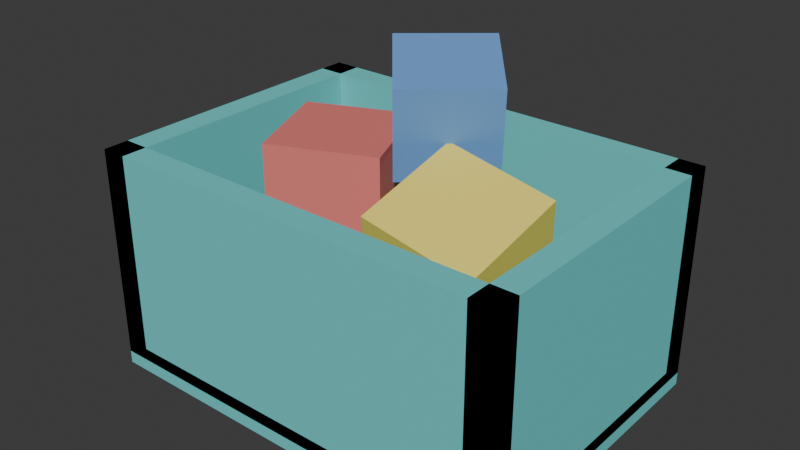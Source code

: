 # Source: KIDS_CaixaBrinquedos_v01.blend  (saved by Blender 4.2.66; exported with 4.5.12 LTS)
import bpy
from mathutils import Matrix  # noqa: F401  (used for matrix-valued properties, if any)

bpy.ops.wm.read_factory_settings(use_empty=True)
scene = bpy.context.scene
scene.name = 'Scene'

# ---- collections
col_collection = bpy.data.collections.new('Collection'); scene.collection.children.link(col_collection)
col_arte_quadrogrande_v01 = bpy.data.collections.new('ARTE_QuadroGrande_v01'); scene.collection.children.link(col_arte_quadrogrande_v01)
col_arte_espelho_v01 = bpy.data.collections.new('ARTE_Espelho_v01'); scene.collection.children.link(col_arte_espelho_v01)
col_arte_poster_v01 = bpy.data.collections.new('ARTE_Poster_v01'); scene.collection.children.link(col_arte_poster_v01)
col_arte_relogiosala_v01 = bpy.data.collections.new('ARTE_RelogioSala_v01'); scene.collection.children.link(col_arte_relogiosala_v01)
col_elet_videogame_v01 = bpy.data.collections.new('ELET_Videogame_v01'); scene.collection.children.link(col_elet_videogame_v01)
col_elet_caixasom_v01 = bpy.data.collections.new('ELET_CaixaSom_v01'); scene.collection.children.link(col_elet_caixasom_v01)
col_elet_notebook_v01 = bpy.data.collections.new('ELET_Notebook_v01'); scene.collection.children.link(col_elet_notebook_v01)
col_elet_ventilador_v01 = bpy.data.collections.new('ELET_Ventilador_v01'); scene.collection.children.link(col_elet_ventilador_v01)
col_kids_pelucia_v01 = bpy.data.collections.new('KIDS_Pelucia_v01'); scene.collection.children.link(col_kids_pelucia_v01)
col_kids_caixabrinquedos_v01 = bpy.data.collections.new('KIDS_CaixaBrinquedos_v01'); scene.collection.children.link(col_kids_caixabrinquedos_v01)

# ---- materials (node trees are filled in below, after node groups)
mat_polyroom_pbr_001 = bpy.data.materials.new('Polyroom_PBR.001')

# ---- material node trees
mat_polyroom_pbr_001.use_nodes = True; mat_polyroom_pbr_001.node_tree.nodes.clear()
_N = mat_polyroom_pbr_001.node_tree.nodes; _L = mat_polyroom_pbr_001.node_tree.links
n0 = _N.new('ShaderNodeBsdfPrincipled'); n0.name = 'Principled BSDF'; n0.location = (0, 0)
n0.inputs[2].default_value = 0.8
n1 = _N.new('ShaderNodeOutputMaterial'); n1.name = 'Material Output'; n1.location = (300, 0)
n2 = _N.new('ShaderNodeVertexColor'); n2.name = 'Color Attribute'; n2.location = (-300, 0)
n2.layer_name = 'Color'
_L.new(n0.outputs[0], n1.inputs[0])
_L.new(n2.outputs[0], n0.inputs[0])
n1.is_active_output = True

# ---- world
world_world = bpy.data.worlds.new('World'); scene.world = world_world
world_world.use_nodes = True; world_world.node_tree.nodes.clear()
_N = world_world.node_tree.nodes; _L = world_world.node_tree.links
n0 = _N.new('ShaderNodeOutputWorld'); n0.name = 'World Output'; n0.location = (300, 300)
n1 = _N.new('ShaderNodeBackground'); n1.name = 'Background'; n1.location = (10, 300)
n1.inputs[0].default_value = (0.05088, 0.05088, 0.05088, 1.0)
_L.new(n1.outputs[0], n0.inputs[0])
n0.is_active_output = True
world_world.color = (0.05088, 0.05088, 0.05088)
world_world.sun_shadow_jitter_overblur = 0.0

# ---- meshes
me_cube_005 = bpy.data.meshes.new('Cube.005')
me_cube_005.from_pydata([(-0.1346, -0.06518, 0.135), (-0.1346, -0.06518, 0.265), (-0.1852, 0.05456, 0.135), (-0.1852, 0.05456, 0.265), (-0.01482, -0.01456, 0.135), (-0.01482, -0.01456, 0.265), (-0.06544, 0.1052, 0.135), (-0.06544, 0.1052, 0.265), (-0.25, -0.18, 0.0), (-0.25, -0.18, 0.03), (-0.25, 0.18, 0.0), (-0.25, 0.18, 0.03), (0.25, -0.18, 0.0), (0.25, -0.18, 0.03), (0.25, 0.18, 0.0), (0.25, 0.18, 0.03), (-0.25, 0.15, 0.015), (-0.25, 0.15, 0.265), (-0.25, 0.18, 0.015), (-0.25, 0.18, 0.265), (0.25, 0.15, 0.015), (0.25, 0.15, 0.265), (0.25, 0.18, 0.015), (0.25, 0.18, 0.265), (-0.25, -0.18, 0.015), (-0.25, -0.18, 0.265), (-0.25, -0.15, 0.015), (-0.25, -0.15, 0.265), (0.25, -0.18, 0.015), (0.25, -0.18, 0.265), (0.25, -0.15, 0.015), (0.25, -0.15, 0.265), (-0.25, -0.18, 0.015), (-0.25, -0.18, 0.265), (-0.25, 0.18, 0.015), (-0.25, 0.18, 0.265), (-0.22, -0.18, 0.015), (-0.22, -0.18, 0.265), (-0.22, 0.18, 0.015), (-0.22, 0.18, 0.265), (0.22, -0.18, 0.015), (0.22, -0.18, 0.265), (0.22, 0.18, 0.015), (0.22, 0.18, 0.265), (0.25, -0.18, 0.015), (0.25, -0.18, 0.265), (0.25, 0.18, 0.015), (0.25, 0.18, 0.265), (0.02014, -0.07289, 0.1332), (0.04482, -0.1113, 0.2549), (0.02778, 0.05131, 0.1709), (0.05245, 0.01289, 0.2926), (0.1476, -0.07289, 0.1074), (0.1722, -0.1113, 0.2291), (0.1552, 0.05131, 0.1451), (0.1799, 0.01289, 0.2668), (0.00562, -0.0183, 0.2452), (0.0197, -0.03502, 0.353), (-0.06383, 0.06415, 0.267), (-0.04975, 0.04744, 0.3748), (0.08975, 0.05256, 0.2452), (0.1038, 0.03585, 0.353), (0.0203, 0.135, 0.267), (0.03438, 0.1183, 0.3748)], [], [(0, 1, 3, 2), (2, 3, 7, 6), (6, 7, 5, 4), (4, 5, 1, 0), (2, 6, 4, 0), (7, 3, 1, 5), (8, 9, 11, 10), (10, 11, 15, 14), (14, 15, 13, 12), (12, 13, 9, 8), (10, 14, 12, 8), (15, 11, 9, 13), (16, 17, 19, 18), (18, 19, 23, 22), (22, 23, 21, 20), (20, 21, 17, 16), (18, 22, 20, 16), (23, 19, 17, 21), (24, 25, 27, 26), (26, 27, 31, 30), (30, 31, 29, 28), (28, 29, 25, 24), (26, 30, 28, 24), (31, 27, 25, 29), (32, 33, 35, 34), (34, 35, 39, 38), (38, 39, 37, 36), (36, 37, 33, 32), (34, 38, 36, 32), (39, 35, 33, 37), (40, 41, 43, 42), (42, 43, 47, 46), (46, 47, 45, 44), (44, 45, 41, 40), (42, 46, 44, 40), (47, 43, 41, 45), (48, 49, 51, 50), (50, 51, 55, 54), (54, 55, 53, 52), (52, 53, 49, 48), (50, 54, 52, 48), (55, 51, 49, 53), (56, 57, 59, 58), (58, 59, 63, 62), (62, 63, 61, 60), (60, 61, 57, 56), (58, 62, 60, 56), (63, 59, 57, 61)])
_uv = me_cube_005.uv_layers.new(name='UVMap')
_uv.uv.foreach_set('vector', [0.2862, 0.8269, 0.2862, 0.7448, 0.3674, 0.7448, 0.3674, 0.8269, 0.2862, 0.726, 0.2862, 0.6443, 0.3675, 0.643, 0.3675, 0.7248, 0.1862, 0.8269, 0.1862, 0.7448, 0.2674, 0.7448, 0.2674, 0.8269, 0.1862, 0.7248, 0.1862, 0.643, 0.2674, 0.6443, 0.2674, 0.726, 0.4682, 0.6431, 0.4682, 0.7253, 0.3862, 0.7252, 0.3862, 0.643, 0.6769, 0.3044, 0.6769, 0.2222, 0.7589, 0.2221, 0.7589, 0.3043, 0.9207, 0.8285, 0.9017, 0.8285, 0.9017, 0.6345, 0.9207, 0.6345, 0.8725, 0.2807, 0.8537, 0.2795, 0.8537, 0.00939, 0.8725, 0.01055, 0.9206, 0.5384, 0.9016, 0.5384, 0.9016, 0.3444, 0.9206, 0.3444, 0.864, 0.3456, 0.8828, 0.3444, 0.8828, 0.6146, 0.864, 0.6157, 0.4825, 0.009905, 0.4825, 0.3256, 0.2553, 0.3251, 0.2553, 0.00939, 0.00939, 0.3256, 0.00939, 0.009905, 0.2365, 0.00939, 0.2365, 0.3251, 0.9744, 0.7925, 0.9744, 0.6345, 0.9906, 0.6345, 0.9906, 0.7925, 0.5176, 0.6243, 0.3607, 0.6146, 0.3607, 0.3444, 0.5176, 0.3541, 0.9744, 0.9693, 0.9744, 0.8113, 0.9906, 0.8113, 0.9906, 0.9693, 0.5013, 0.01907, 0.6581, 0.00939, 0.6581, 0.2795, 0.5013, 0.2892, 0.7321, 0.3445, 0.7321, 0.6602, 0.7132, 0.6602, 0.7132, 0.3444, 0.7509, 0.6602, 0.7509, 0.3445, 0.7698, 0.3444, 0.7698, 0.6602, 0.9743, 0.5024, 0.9743, 0.3444, 0.9905, 0.3444, 0.9905, 0.5024, 0.1663, 0.6243, 0.00939, 0.6146, 0.00939, 0.3444, 0.1663, 0.3541, 0.964, 0.1674, 0.964, 0.00939, 0.9802, 0.00939, 0.9802, 0.1674, 0.1851, 0.3541, 0.342, 0.3444, 0.342, 0.6146, 0.1851, 0.6243, 0.8452, 0.3445, 0.8452, 0.6602, 0.8263, 0.6602, 0.8263, 0.3444, 0.7886, 0.6602, 0.7886, 0.3445, 0.8075, 0.3444, 0.8075, 0.6602, 0.1674, 0.837, 0.00939, 0.837, 0.00939, 0.643, 0.1674, 0.643, 0.9394, 0.5026, 0.9394, 0.3454, 0.9555, 0.3444, 0.9555, 0.5016, 0.6944, 0.7511, 0.5364, 0.7511, 0.5364, 0.5572, 0.6944, 0.5572, 0.9395, 0.7917, 0.9395, 0.6345, 0.9557, 0.6355, 0.9557, 0.7927, 0.8117, 0.679, 0.8307, 0.679, 0.8307, 0.9061, 0.8117, 0.9062, 0.487, 0.643, 0.5059, 0.6431, 0.5059, 0.8702, 0.487, 0.8702, 0.8349, 0.2034, 0.6769, 0.2034, 0.6769, 0.00939, 0.8349, 0.00939, 0.929, 0.1676, 0.929, 0.01039, 0.9452, 0.00939, 0.9452, 0.1666, 0.6944, 0.5384, 0.5364, 0.5384, 0.5364, 0.3444, 0.6944, 0.3444, 0.9395, 0.9687, 0.9395, 0.8115, 0.9557, 0.8125, 0.9557, 0.9697, 0.8913, 0.009433, 0.9103, 0.00939, 0.9103, 0.2365, 0.8913, 0.2366, 0.864, 0.6345, 0.883, 0.6346, 0.883, 0.8617, 0.864, 0.8617, 0.1862, 0.9279, 0.1862, 0.8457, 0.2548, 0.8461, 0.2548, 0.9282, 0.624, 0.8494, 0.624, 0.7699, 0.6928, 0.7813, 0.6928, 0.8608, 0.7132, 0.8645, 0.7132, 0.7824, 0.7818, 0.782, 0.7818, 0.8642, 0.5364, 0.8608, 0.5364, 0.7813, 0.6052, 0.7699, 0.6052, 0.8494, 0.7929, 0.6821, 0.7929, 0.7632, 0.7132, 0.7601, 0.7132, 0.679, 0.3862, 0.8283, 0.3862, 0.7472, 0.466, 0.7441, 0.466, 0.8252, 0.09694, 0.9256, 0.09694, 0.8561, 0.1657, 0.8558, 0.1657, 0.9253, 0.3862, 0.9173, 0.3862, 0.8481, 0.455, 0.8471, 0.455, 0.9163, 0.00939, 0.9253, 0.00939, 0.8558, 0.07816, 0.8561, 0.07816, 0.9256, 0.2862, 0.9149, 0.2862, 0.8457, 0.3549, 0.8467, 0.3549, 0.9159, 0.6241, 0.9491, 0.6241, 0.8796, 0.693, 0.8796, 0.693, 0.9491, 0.6053, 0.8796, 0.6053, 0.9491, 0.5364, 0.9491, 0.5364, 0.8796])
_ca = me_cube_005.color_attributes.new('Color', 'FLOAT_COLOR', 'POINT')
_ca.data.foreach_set('color', [0.8, 0.2, 0.18, 1.0, 0.8, 0.2, 0.18, 1.0, 0.8, 0.2, 0.18, 1.0, 0.8, 0.2, 0.18, 1.0, 0.8, 0.2, 0.18, 1.0, 0.8, 0.2, 0.18, 1.0, 0.8, 0.2, 0.18, 1.0, 0.8, 0.2, 0.18, 1.0, 0.15, 0.65, 0.65, 1.0, 0.15, 0.65, 0.65, 1.0, 0.15, 0.65, 0.65, 1.0, 0.15, 0.65, 0.65, 1.0, 0.15, 0.65, 0.65, 1.0, 0.15, 0.65, 0.65, 1.0, 0.15, 0.65, 0.65, 1.0, 0.15, 0.65, 0.65, 1.0, 0.15, 0.65, 0.65, 1.0, 0.15, 0.65, 0.65, 1.0, 0.15, 0.65, 0.65, 1.0, 0.15, 0.65, 0.65, 1.0, 0.15, 0.65, 0.65, 1.0, 0.15, 0.65, 0.65, 1.0, 0.15, 0.65, 0.65, 1.0, 0.15, 0.65, 0.65, 1.0, 0.15, 0.65, 0.65, 1.0, 0.15, 0.65, 0.65, 1.0, 0.15, 0.65, 0.65, 1.0, 0.15, 0.65, 0.65, 1.0, 0.15, 0.65, 0.65, 1.0, 0.15, 0.65, 0.65, 1.0, 0.15, 0.65, 0.65, 1.0, 0.15, 0.65, 0.65, 1.0, 0.15, 0.65, 0.65, 1.0, 0.15, 0.65, 0.65, 1.0, 0.15, 0.65, 0.65, 1.0, 0.15, 0.65, 0.65, 1.0, 0.15, 0.65, 0.65, 1.0, 0.15, 0.65, 0.65, 1.0, 0.15, 0.65, 0.65, 1.0, 0.15, 0.65, 0.65, 1.0, 0.15, 0.65, 0.65, 1.0, 0.15, 0.65, 0.65, 1.0, 0.15, 0.65, 0.65, 1.0, 0.15, 0.65, 0.65, 1.0, 0.15, 0.65, 0.65, 1.0, 0.15, 0.65, 0.65, 1.0, 0.15, 0.65, 0.65, 1.0, 0.15, 0.65, 0.65, 1.0, 0.95, 0.78, 0.15, 1.0, 0.95, 0.78, 0.15, 1.0, 0.95, 0.78, 0.15, 1.0, 0.95, 0.78, 0.15, 1.0, 0.95, 0.78, 0.15, 1.0, 0.95, 0.78, 0.15, 1.0, 0.95, 0.78, 0.15, 1.0, 0.95, 0.78, 0.15, 1.0, 0.15, 0.35, 0.75, 1.0, 0.15, 0.35, 0.75, 1.0, 0.15, 0.35, 0.75, 1.0, 0.15, 0.35, 0.75, 1.0, 0.15, 0.35, 0.75, 1.0, 0.15, 0.35, 0.75, 1.0, 0.15, 0.35, 0.75, 1.0, 0.15, 0.35, 0.75, 1.0])
me_cube_005.materials.append(mat_polyroom_pbr_001)
me_cube_005.update()

# ---- objects
ob_kids_caixabrinquedos_v01 = bpy.data.objects.new('KIDS_CaixaBrinquedos_v01', me_cube_005)

# ---- transforms, parenting, visibility, modifiers, constraints
ob_kids_caixabrinquedos_v01.location = (0.0, 0.0, 0.0)

# ---- collection membership
col_kids_caixabrinquedos_v01.objects.link(ob_kids_caixabrinquedos_v01)

# ---- scene / render settings (as saved in the file)
scene.frame_start = 1; scene.frame_end = 250; scene.frame_set(1)
scene.render.engine = 'BLENDER_EEVEE_NEXT'
bpy.context.view_layer.update()

# ---- added for rendering (the .blend has no active camera and no usable light): camera, sun
cam_auto = bpy.data.cameras.new('AutoCamera')
cam_auto.lens = 50.0
cam_auto.sensor_width = 36.0
cam_auto.clip_end = 1000.0
ob_auto_camera = bpy.data.objects.new('AutoCamera', cam_auto)
scene.collection.objects.link(ob_auto_camera)
ob_auto_camera.location = (0.667252, -0.800702, 0.721217)
ob_auto_camera.rotation_euler = (1.09748, -7.21219e-08, 0.694738)
scene.camera = ob_auto_camera
light_auto_sun = bpy.data.lights.new('AutoSun', 'SUN')
light_auto_sun.energy = 3.0
light_auto_sun.angle = 0.0523599
ob_auto_sun = bpy.data.objects.new('AutoSun', light_auto_sun)
scene.collection.objects.link(ob_auto_sun)
ob_auto_sun.rotation_euler = (0.872665, 0.174533, 0.523599)
bpy.context.view_layer.update()
